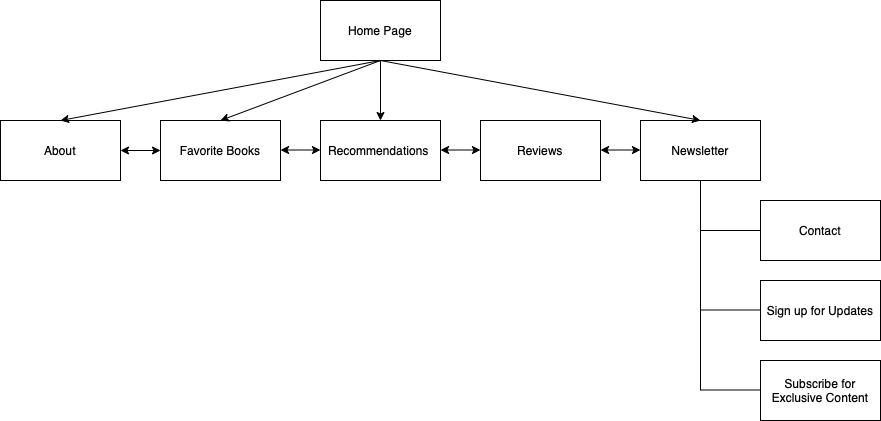

The diagram above was exported from draw.io. Its source (the exported page's mxGraphModel, read from the mxfile embedded in the PNG):
<mxGraphModel dx="1203" dy="706" grid="1" gridSize="10" guides="1" tooltips="1" connect="1" arrows="1" fold="1" page="1" pageScale="1" pageWidth="1100" pageHeight="850" math="0" shadow="0">
  <root>
    <mxCell id="0" />
    <mxCell id="1" parent="0" />
    <mxCell id="VifeM4opNyOutq1G8GV3-1" value="Home Page" style="rounded=0;whiteSpace=wrap;html=1;fontFamily=Helvetica;" vertex="1" parent="1">
      <mxGeometry x="440" y="40" width="120" height="60" as="geometry" />
    </mxCell>
    <mxCell id="VifeM4opNyOutq1G8GV3-2" value="About" style="rounded=0;whiteSpace=wrap;html=1;" vertex="1" parent="1">
      <mxGeometry x="120" y="160" width="120" height="60" as="geometry" />
    </mxCell>
    <mxCell id="VifeM4opNyOutq1G8GV3-3" value="Favorite Books" style="rounded=0;whiteSpace=wrap;html=1;" vertex="1" parent="1">
      <mxGeometry x="280" y="160" width="120" height="60" as="geometry" />
    </mxCell>
    <mxCell id="VifeM4opNyOutq1G8GV3-4" value="Recommendations&amp;nbsp;" style="rounded=0;whiteSpace=wrap;html=1;" vertex="1" parent="1">
      <mxGeometry x="440" y="160" width="120" height="60" as="geometry" />
    </mxCell>
    <mxCell id="VifeM4opNyOutq1G8GV3-8" value="Newsletter" style="rounded=0;whiteSpace=wrap;html=1;" vertex="1" parent="1">
      <mxGeometry x="760" y="160" width="120" height="60" as="geometry" />
    </mxCell>
    <mxCell id="VifeM4opNyOutq1G8GV3-10" value="Contact" style="rounded=0;whiteSpace=wrap;html=1;" vertex="1" parent="1">
      <mxGeometry x="880" y="240" width="120" height="60" as="geometry" />
    </mxCell>
    <mxCell id="VifeM4opNyOutq1G8GV3-11" value="Sign up for Updates" style="rounded=0;whiteSpace=wrap;html=1;" vertex="1" parent="1">
      <mxGeometry x="880" y="320" width="120" height="60" as="geometry" />
    </mxCell>
    <mxCell id="VifeM4opNyOutq1G8GV3-12" value="Subscribe for Exclusive Content" style="rounded=0;whiteSpace=wrap;html=1;" vertex="1" parent="1">
      <mxGeometry x="880" y="400" width="120" height="60" as="geometry" />
    </mxCell>
    <mxCell id="VifeM4opNyOutq1G8GV3-13" value="" style="endArrow=none;html=1;rounded=0;fontFamily=Helvetica;strokeWidth=1;entryX=0.5;entryY=1;entryDx=0;entryDy=0;" edge="1" parent="1" target="VifeM4opNyOutq1G8GV3-8">
      <mxGeometry width="50" height="50" relative="1" as="geometry">
        <mxPoint x="820" y="430" as="sourcePoint" />
        <mxPoint x="650" y="300" as="targetPoint" />
      </mxGeometry>
    </mxCell>
    <mxCell id="VifeM4opNyOutq1G8GV3-14" value="" style="endArrow=none;html=1;rounded=0;fontFamily=Helvetica;strokeWidth=1;entryX=0;entryY=0.5;entryDx=0;entryDy=0;" edge="1" parent="1" target="VifeM4opNyOutq1G8GV3-10">
      <mxGeometry width="50" height="50" relative="1" as="geometry">
        <mxPoint x="820" y="270" as="sourcePoint" />
        <mxPoint x="830" y="230" as="targetPoint" />
      </mxGeometry>
    </mxCell>
    <mxCell id="VifeM4opNyOutq1G8GV3-15" value="" style="endArrow=none;html=1;rounded=0;fontFamily=Helvetica;strokeWidth=1;entryX=0;entryY=0.5;entryDx=0;entryDy=0;" edge="1" parent="1">
      <mxGeometry width="50" height="50" relative="1" as="geometry">
        <mxPoint x="820" y="349.5" as="sourcePoint" />
        <mxPoint x="880" y="349.5" as="targetPoint" />
      </mxGeometry>
    </mxCell>
    <mxCell id="VifeM4opNyOutq1G8GV3-16" value="" style="endArrow=none;html=1;rounded=0;fontFamily=Helvetica;strokeWidth=1;entryX=0;entryY=0.5;entryDx=0;entryDy=0;" edge="1" parent="1">
      <mxGeometry width="50" height="50" relative="1" as="geometry">
        <mxPoint x="820" y="429.5" as="sourcePoint" />
        <mxPoint x="880" y="429.5" as="targetPoint" />
      </mxGeometry>
    </mxCell>
    <mxCell id="VifeM4opNyOutq1G8GV3-20" value="" style="endArrow=classic;html=1;rounded=0;fontFamily=Helvetica;strokeColor=default;strokeWidth=1;exitX=0.5;exitY=1;exitDx=0;exitDy=0;entryX=0.5;entryY=0;entryDx=0;entryDy=0;" edge="1" parent="1" source="VifeM4opNyOutq1G8GV3-1" target="VifeM4opNyOutq1G8GV3-2">
      <mxGeometry width="50" height="50" relative="1" as="geometry">
        <mxPoint x="470" y="130" as="sourcePoint" />
        <mxPoint x="220" y="120" as="targetPoint" />
      </mxGeometry>
    </mxCell>
    <mxCell id="VifeM4opNyOutq1G8GV3-21" value="" style="endArrow=classic;html=1;rounded=0;fontFamily=Helvetica;strokeColor=default;strokeWidth=1;entryX=0.5;entryY=0;entryDx=0;entryDy=0;" edge="1" parent="1" target="VifeM4opNyOutq1G8GV3-3">
      <mxGeometry width="50" height="50" relative="1" as="geometry">
        <mxPoint x="500" y="100" as="sourcePoint" />
        <mxPoint x="300" y="170" as="targetPoint" />
      </mxGeometry>
    </mxCell>
    <mxCell id="VifeM4opNyOutq1G8GV3-22" value="" style="endArrow=classic;html=1;rounded=0;fontFamily=Helvetica;strokeColor=default;strokeWidth=1;entryX=0.5;entryY=0;entryDx=0;entryDy=0;" edge="1" parent="1" target="VifeM4opNyOutq1G8GV3-4">
      <mxGeometry width="50" height="50" relative="1" as="geometry">
        <mxPoint x="500" y="100" as="sourcePoint" />
        <mxPoint x="430" y="170" as="targetPoint" />
      </mxGeometry>
    </mxCell>
    <mxCell id="VifeM4opNyOutq1G8GV3-23" value="" style="endArrow=classic;html=1;rounded=0;fontFamily=Helvetica;strokeColor=default;strokeWidth=1;entryX=0.5;entryY=0;entryDx=0;entryDy=0;exitX=0.5;exitY=1;exitDx=0;exitDy=0;" edge="1" parent="1" source="VifeM4opNyOutq1G8GV3-1" target="VifeM4opNyOutq1G8GV3-8">
      <mxGeometry width="50" height="50" relative="1" as="geometry">
        <mxPoint x="510" y="110" as="sourcePoint" />
        <mxPoint x="590" y="170" as="targetPoint" />
      </mxGeometry>
    </mxCell>
    <mxCell id="VifeM4opNyOutq1G8GV3-25" value="" style="endArrow=classic;startArrow=classic;html=1;rounded=0;fontFamily=Helvetica;strokeColor=default;strokeWidth=1;exitX=1;exitY=0.5;exitDx=0;exitDy=0;entryX=0;entryY=0.5;entryDx=0;entryDy=0;" edge="1" parent="1" source="VifeM4opNyOutq1G8GV3-2" target="VifeM4opNyOutq1G8GV3-3">
      <mxGeometry width="50" height="50" relative="1" as="geometry">
        <mxPoint x="440" y="350" as="sourcePoint" />
        <mxPoint x="490" y="300" as="targetPoint" />
      </mxGeometry>
    </mxCell>
    <mxCell id="VifeM4opNyOutq1G8GV3-26" value="" style="endArrow=classic;startArrow=classic;html=1;rounded=0;fontFamily=Helvetica;strokeColor=default;strokeWidth=1;exitX=1;exitY=0.5;exitDx=0;exitDy=0;entryX=0;entryY=0.5;entryDx=0;entryDy=0;" edge="1" parent="1">
      <mxGeometry width="50" height="50" relative="1" as="geometry">
        <mxPoint x="400" y="189.5" as="sourcePoint" />
        <mxPoint x="440" y="189.5" as="targetPoint" />
      </mxGeometry>
    </mxCell>
    <mxCell id="VifeM4opNyOutq1G8GV3-27" value="" style="endArrow=classic;startArrow=classic;html=1;rounded=0;fontFamily=Helvetica;strokeColor=default;strokeWidth=1;exitX=1;exitY=0.5;exitDx=0;exitDy=0;entryX=0;entryY=0.5;entryDx=0;entryDy=0;" edge="1" parent="1">
      <mxGeometry width="50" height="50" relative="1" as="geometry">
        <mxPoint x="560" y="189.5" as="sourcePoint" />
        <mxPoint x="600" y="189.5" as="targetPoint" />
      </mxGeometry>
    </mxCell>
    <mxCell id="VifeM4opNyOutq1G8GV3-28" value="Reviews" style="rounded=0;whiteSpace=wrap;html=1;" vertex="1" parent="1">
      <mxGeometry x="600" y="160" width="120" height="60" as="geometry" />
    </mxCell>
    <mxCell id="VifeM4opNyOutq1G8GV3-29" value="" style="endArrow=classic;startArrow=classic;html=1;rounded=0;fontFamily=Helvetica;strokeColor=default;strokeWidth=1;exitX=1;exitY=0.5;exitDx=0;exitDy=0;entryX=0;entryY=0.5;entryDx=0;entryDy=0;" edge="1" parent="1">
      <mxGeometry width="50" height="50" relative="1" as="geometry">
        <mxPoint x="720" y="189.5" as="sourcePoint" />
        <mxPoint x="760" y="189.5" as="targetPoint" />
      </mxGeometry>
    </mxCell>
  </root>
</mxGraphModel>